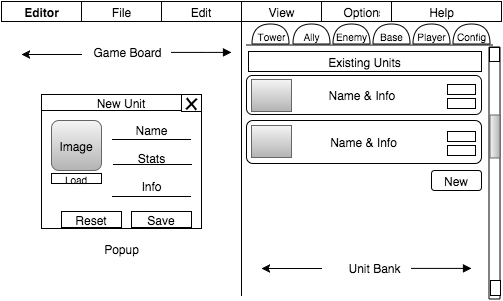

The diagram above was exported from draw.io. Its source (the exported page's mxGraphModel, read from the mxfile embedded in the PNG):
<mxGraphModel dx="878" dy="458" grid="1" gridSize="10" guides="1" tooltips="1" connect="1" arrows="1" fold="1" page="1" pageScale="1" pageWidth="500" pageHeight="300" background="#ffffff" math="0">
  <root>
    <mxCell id="0" />
    <mxCell id="1" parent="0" />
    <mxCell id="2" value="" style="whiteSpace=wrap;html=1;" vertex="1" parent="1">
      <mxGeometry width="80" height="20" as="geometry" />
    </mxCell>
    <mxCell id="12" value="" style="whiteSpace=wrap;html=1;" vertex="1" parent="1">
      <mxGeometry x="80" width="80" height="20" as="geometry" />
    </mxCell>
    <mxCell id="13" value="Edit" style="whiteSpace=wrap;html=1;" vertex="1" parent="1">
      <mxGeometry x="160" width="80" height="20" as="geometry" />
    </mxCell>
    <mxCell id="14" value="" style="whiteSpace=wrap;html=1;" vertex="1" parent="1">
      <mxGeometry x="240" width="80" height="20" as="geometry" />
    </mxCell>
    <mxCell id="15" value="" style="whiteSpace=wrap;html=1;" vertex="1" parent="1">
      <mxGeometry x="320" width="80" height="20" as="geometry" />
    </mxCell>
    <mxCell id="16" value="" style="whiteSpace=wrap;html=1;" vertex="1" parent="1">
      <mxGeometry x="390" width="110" height="20" as="geometry" />
    </mxCell>
    <mxCell id="20" value="&lt;b&gt;Editor&lt;/b&gt;" style="text;html=1;strokeColor=none;fillColor=none;align=center;verticalAlign=middle;whiteSpace=wrap;overflow=hidden;" vertex="1" parent="1">
      <mxGeometry x="20" width="40" height="20" as="geometry" />
    </mxCell>
    <mxCell id="23" value="File" style="text;html=1;strokeColor=none;fillColor=none;align=center;verticalAlign=middle;whiteSpace=wrap;overflow=hidden;" vertex="1" parent="1">
      <mxGeometry x="100" width="40" height="20" as="geometry" />
    </mxCell>
    <mxCell id="24" value="Help" style="text;html=1;strokeColor=none;fillColor=none;align=center;verticalAlign=middle;whiteSpace=wrap;overflow=hidden;" vertex="1" parent="1">
      <mxGeometry x="420" width="40" height="20" as="geometry" />
    </mxCell>
    <mxCell id="26" value="View" style="text;html=1;strokeColor=none;fillColor=none;align=center;verticalAlign=middle;whiteSpace=wrap;overflow=hidden;" vertex="1" parent="1">
      <mxGeometry x="260" width="40" height="20" as="geometry" />
    </mxCell>
    <mxCell id="27" value="Options" style="text;html=1;strokeColor=none;fillColor=none;align=center;verticalAlign=middle;whiteSpace=wrap;overflow=hidden;" vertex="1" parent="1">
      <mxGeometry x="340" width="40" height="20" as="geometry" />
    </mxCell>
    <mxCell id="37" value="" style="shape=or;whiteSpace=wrap;html=1;rotation=-90;" vertex="1" parent="1">
      <mxGeometry x="259" y="14" width="20" height="37" as="geometry" />
    </mxCell>
    <mxCell id="58" value="" style="shape=or;whiteSpace=wrap;html=1;rotation=-90;" vertex="1" parent="1">
      <mxGeometry x="300" y="14" width="20" height="37" as="geometry" />
    </mxCell>
    <mxCell id="59" value="" style="shape=or;whiteSpace=wrap;html=1;rotation=-90;" vertex="1" parent="1">
      <mxGeometry x="340" y="14" width="20" height="37" as="geometry" />
    </mxCell>
    <mxCell id="60" value="" style="shape=or;whiteSpace=wrap;html=1;rotation=-90;" vertex="1" parent="1">
      <mxGeometry x="380" y="14" width="20" height="37" as="geometry" />
    </mxCell>
    <mxCell id="61" value="" style="shape=or;whiteSpace=wrap;html=1;rotation=-90;" vertex="1" parent="1">
      <mxGeometry x="420" y="14" width="20" height="37" as="geometry" />
    </mxCell>
    <mxCell id="62" value="" style="shape=or;whiteSpace=wrap;html=1;rotation=-90;" vertex="1" parent="1">
      <mxGeometry x="460" y="14" width="20" height="37" as="geometry" />
    </mxCell>
    <mxCell id="64" value="" style="line;direction=south;html=1;perimeter=backbonePerimeter;points=[];strokeWidth=1;" vertex="1" parent="1">
      <mxGeometry x="235" y="14" width="10" height="280" as="geometry" />
    </mxCell>
    <mxCell id="65" value="" style="line;direction=south;html=1;perimeter=backbonePerimeter;points=[];strokeWidth=1;rotation=90;" vertex="1" parent="1">
      <mxGeometry x="363" y="-80" width="10" height="247" as="geometry" />
    </mxCell>
    <mxCell id="68" value="Name &amp;amp; Info" style="rounded=1;whiteSpace=wrap;html=1;strokeWidth=1;" vertex="1" parent="1">
      <mxGeometry x="245" y="119" width="235" height="43" as="geometry" />
    </mxCell>
    <mxCell id="70" value="Name &amp;amp; Info&amp;nbsp;" style="rounded=1;whiteSpace=wrap;html=1;strokeWidth=1;" vertex="1" parent="1">
      <mxGeometry x="245" y="74" width="235" height="39" as="geometry" />
    </mxCell>
    <mxCell id="71" value="" style="whiteSpace=wrap;html=1;strokeWidth=1;rotation=-90;" vertex="1" parent="1">
      <mxGeometry x="367" y="166" width="252" height="11" as="geometry" />
    </mxCell>
    <mxCell id="72" value="" style="whiteSpace=wrap;html=1;strokeWidth=1;rotation=-90;plain-gray" vertex="1" parent="1">
      <mxGeometry x="472" y="130" width="43" height="10" as="geometry" />
    </mxCell>
    <mxCell id="80" value="" style="whiteSpace=wrap;html=1;strokeWidth=1;" vertex="1" parent="1">
      <mxGeometry x="488" y="46" width="10" height="14" as="geometry" />
    </mxCell>
    <mxCell id="81" value="" style="whiteSpace=wrap;html=1;strokeWidth=1;" vertex="1" parent="1">
      <mxGeometry x="489" y="279" width="10" height="15" as="geometry" />
    </mxCell>
    <mxCell id="96" value="New" style="rounded=1;whiteSpace=wrap;html=1;strokeWidth=1;" vertex="1" parent="1">
      <mxGeometry x="430" y="169" width="50" height="20" as="geometry" />
    </mxCell>
    <mxCell id="99" value="" style="whiteSpace=wrap;html=1;strokeWidth=1;plain-gray" vertex="1" parent="1">
      <mxGeometry x="250" y="124" width="40" height="32" as="geometry" />
    </mxCell>
    <mxCell id="100" value="" style="whiteSpace=wrap;html=1;strokeWidth=1;plain-gray" vertex="1" parent="1">
      <mxGeometry x="250" y="78" width="40" height="32" as="geometry" />
    </mxCell>
    <mxCell id="106" value="" style="whiteSpace=wrap;html=1;strokeWidth=1;" vertex="1" parent="1">
      <mxGeometry x="40" y="94" width="160" height="133" as="geometry" />
    </mxCell>
    <mxCell id="107" value="New Unit" style="whiteSpace=wrap;html=1;strokeWidth=1;" vertex="1" parent="1">
      <mxGeometry x="40" y="93" width="160" height="16" as="geometry" />
    </mxCell>
    <mxCell id="109" value="Image" style="rounded=1;whiteSpace=wrap;html=1;strokeWidth=1;plain-gray" vertex="1" parent="1">
      <mxGeometry x="50" y="119" width="50" height="50" as="geometry" />
    </mxCell>
    <mxCell id="115" value="" style="whiteSpace=wrap;html=1;strokeWidth=1;" vertex="1" parent="1">
      <mxGeometry x="180" y="93" width="20" height="17" as="geometry" />
    </mxCell>
    <mxCell id="118" value="Name&lt;div&gt;&lt;br&gt;&lt;div&gt;Stats&lt;/div&gt;&lt;div&gt;&lt;br&gt;&lt;/div&gt;&lt;/div&gt;&lt;div&gt;Info&lt;/div&gt;" style="text;html=1;strokeColor=none;fillColor=none;align=center;verticalAlign=middle;whiteSpace=wrap;overflow=hidden;" vertex="1" parent="1">
      <mxGeometry x="120" y="106" width="60" height="100" as="geometry" />
    </mxCell>
    <mxCell id="121" value="" style="line;direction=south;html=1;strokeWidth=1;rotation=90;" vertex="1" parent="1">
      <mxGeometry x="145" y="99" width="10" height="78" as="geometry" />
    </mxCell>
    <mxCell id="127" value="" style="line;direction=south;html=1;strokeWidth=1;rotation=90;" vertex="1" parent="1">
      <mxGeometry x="146" y="124" width="10" height="78" as="geometry" />
    </mxCell>
    <mxCell id="129" value="" style="line;direction=south;html=1;strokeWidth=1;rotation=90;" vertex="1" parent="1">
      <mxGeometry x="145" y="156" width="10" height="78" as="geometry" />
    </mxCell>
    <mxCell id="136" value="Existing Units" style="whiteSpace=wrap;html=1;strokeWidth=1;" vertex="1" parent="1">
      <mxGeometry x="247" y="50" width="233" height="20" as="geometry" />
    </mxCell>
    <mxCell id="143" value="&lt;font style=&quot;font-size: 10px&quot;&gt;Tower&lt;/font&gt;" style="text;html=1;strokeColor=none;fillColor=none;align=center;verticalAlign=middle;whiteSpace=wrap;overflow=hidden;" vertex="1" parent="1">
      <mxGeometry x="250" y="24" width="40" height="20" as="geometry" />
    </mxCell>
    <mxCell id="145" value="&lt;font style=&quot;font-size: 10px&quot;&gt;Ally&lt;/font&gt;" style="text;html=1;strokeColor=none;fillColor=none;align=center;verticalAlign=middle;whiteSpace=wrap;overflow=hidden;" vertex="1" parent="1">
      <mxGeometry x="290" y="24" width="40" height="20" as="geometry" />
    </mxCell>
    <mxCell id="146" value="&lt;font style=&quot;font-size: 10px&quot;&gt;Enemy&lt;/font&gt;&lt;div&gt;&lt;font style=&quot;font-size: 10px&quot;&gt;&lt;br&gt;&lt;/font&gt;&lt;/div&gt;" style="text;html=1;strokeColor=none;fillColor=none;align=center;verticalAlign=middle;whiteSpace=wrap;overflow=hidden;" vertex="1" parent="1">
      <mxGeometry x="330" y="24" width="40" height="20" as="geometry" />
    </mxCell>
    <mxCell id="147" value="&lt;font style=&quot;font-size: 10px&quot;&gt;Base&lt;/font&gt;" style="text;html=1;strokeColor=none;fillColor=none;align=center;verticalAlign=middle;whiteSpace=wrap;overflow=hidden;" vertex="1" parent="1">
      <mxGeometry x="370" y="24" width="40" height="20" as="geometry" />
    </mxCell>
    <mxCell id="148" value="&lt;span style=&quot;line-height: 12px&quot;&gt;&lt;font style=&quot;font-size: 10px&quot;&gt;Player&lt;/font&gt;&lt;/span&gt;" style="text;html=1;strokeColor=none;fillColor=none;align=center;verticalAlign=middle;whiteSpace=wrap;overflow=hidden;" vertex="1" parent="1">
      <mxGeometry x="410" y="24" width="40" height="20" as="geometry" />
    </mxCell>
    <mxCell id="149" value="&lt;span style=&quot;font-size: 10px ; line-height: 12px&quot;&gt;Config&lt;/span&gt;" style="text;html=1;strokeColor=none;fillColor=none;align=center;verticalAlign=middle;whiteSpace=wrap;overflow=hidden;" vertex="1" parent="1">
      <mxGeometry x="450" y="24" width="40" height="20" as="geometry" />
    </mxCell>
    <mxCell id="154" value="Popup" style="text;html=1;strokeColor=none;fillColor=none;align=center;verticalAlign=middle;whiteSpace=wrap;overflow=hidden;" vertex="1" parent="1">
      <mxGeometry x="100" y="237" width="40" height="20" as="geometry" />
    </mxCell>
    <mxCell id="156" value="" style="line;direction=south;html=1;perimeter=backbonePerimeter;points=[];strokeWidth=2;rotation=45;" vertex="1" parent="1">
      <mxGeometry x="185" y="95" width="10" height="15" as="geometry" />
    </mxCell>
    <mxCell id="167" value="" style="line;direction=south;html=1;perimeter=backbonePerimeter;points=[];strokeWidth=2;rotation=-40;" vertex="1" parent="1">
      <mxGeometry x="185" y="95" width="10" height="15" as="geometry" />
    </mxCell>
    <mxCell id="172" value="Save" style="whiteSpace=wrap;html=1;strokeWidth=1;" vertex="1" parent="1">
      <mxGeometry x="130" y="210" width="60" height="16" as="geometry" />
    </mxCell>
    <mxCell id="175" value="Reset" style="whiteSpace=wrap;html=1;strokeWidth=1;" vertex="1" parent="1">
      <mxGeometry x="60" y="210" width="60" height="16" as="geometry" />
    </mxCell>
    <mxCell id="176" value="&lt;font style=&quot;font-size: 10px&quot;&gt;Load&lt;/font&gt;" style="whiteSpace=wrap;html=1;strokeWidth=1;" vertex="1" parent="1">
      <mxGeometry x="50" y="172" width="50" height="10" as="geometry" />
    </mxCell>
    <mxCell id="177" value="" style="whiteSpace=wrap;html=1;strokeWidth=1;" vertex="1" parent="1">
      <mxGeometry x="446" y="83" width="28" height="10" as="geometry" />
    </mxCell>
    <mxCell id="180" value="" style="whiteSpace=wrap;html=1;strokeWidth=1;" vertex="1" parent="1">
      <mxGeometry x="446" y="97" width="28" height="10" as="geometry" />
    </mxCell>
    <mxCell id="182" value="" style="whiteSpace=wrap;html=1;strokeWidth=1;" vertex="1" parent="1">
      <mxGeometry x="446" y="130" width="28" height="10" as="geometry" />
    </mxCell>
    <mxCell id="184" value="" style="whiteSpace=wrap;html=1;strokeWidth=1;" vertex="1" parent="1">
      <mxGeometry x="446" y="144" width="28" height="10" as="geometry" />
    </mxCell>
    <mxCell id="188" style="edgeStyle=orthogonalEdgeStyle;rounded=0;html=1;endArrow=block;" edge="1" parent="1" source="186">
      <mxGeometry relative="1" as="geometry">
        <mxPoint x="230" y="50.91089108910893" as="targetPoint" />
      </mxGeometry>
    </mxCell>
    <mxCell id="186" value="Game Board" style="text;html=1;resizable=0;points=[];autosize=1;align=left;verticalAlign=top;spacingTop=-4;" vertex="1" parent="1">
      <mxGeometry x="90" y="41" width="80" height="20" as="geometry" />
    </mxCell>
    <mxCell id="194" value="" style="endArrow=classic;html=1;" edge="1" parent="1">
      <mxGeometry width="50" height="50" relative="1" as="geometry">
        <mxPoint x="80" y="53" as="sourcePoint" />
        <mxPoint x="20" y="53" as="targetPoint" />
      </mxGeometry>
    </mxCell>
    <mxCell id="195" value="Unit Bank" style="text;html=1;resizable=0;points=[];autosize=1;align=left;verticalAlign=top;spacingTop=-4;" vertex="1" parent="1">
      <mxGeometry x="345" y="257" width="70" height="20" as="geometry" />
    </mxCell>
    <mxCell id="197" style="edgeStyle=orthogonalEdgeStyle;rounded=0;html=1;endArrow=block;" edge="1" parent="1">
      <mxGeometry x="410" y="266.91089108910893" as="geometry">
        <mxPoint x="470" y="266.91089108910893" as="targetPoint" />
        <mxPoint x="410" y="266.91089108910893" as="sourcePoint" />
      </mxGeometry>
    </mxCell>
    <mxCell id="198" value="" style="endArrow=classic;html=1;" edge="1" parent="1">
      <mxGeometry x="260" y="267" width="50" height="50" as="geometry">
        <mxPoint x="320" y="267" as="sourcePoint" />
        <mxPoint x="260" y="267" as="targetPoint" />
      </mxGeometry>
    </mxCell>
  </root>
</mxGraphModel>